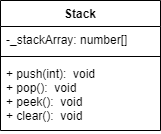

The diagram above was exported from draw.io. Its source (the exported page's mxGraphModel, read from the mxfile embedded in the PNG):
<mxGraphModel dx="1074" dy="749" grid="1" gridSize="10" guides="1" tooltips="1" connect="1" arrows="1" fold="1" page="1" pageScale="1" pageWidth="827" pageHeight="1169" math="0" shadow="0">
  <root>
    <mxCell id="0" />
    <mxCell id="1" parent="0" />
    <mxCell id="5" value="Stack" style="swimlane;fontStyle=1;align=center;verticalAlign=top;childLayout=stackLayout;horizontal=1;startSize=26;horizontalStack=0;resizeParent=1;resizeParentMax=0;resizeLast=0;collapsible=1;marginBottom=0;" vertex="1" parent="1">
      <mxGeometry x="340" y="80" width="160" height="130" as="geometry">
        <mxRectangle x="340" y="80" width="60" height="26" as="alternateBounds" />
      </mxGeometry>
    </mxCell>
    <mxCell id="6" value="-_stackArray: number[]" style="text;strokeColor=none;fillColor=none;align=left;verticalAlign=top;spacingLeft=4;spacingRight=4;overflow=hidden;rotatable=0;points=[[0,0.5],[1,0.5]];portConstraint=eastwest;" vertex="1" parent="5">
      <mxGeometry y="26" width="160" height="26" as="geometry" />
    </mxCell>
    <mxCell id="7" value="" style="line;strokeWidth=1;fillColor=none;align=left;verticalAlign=middle;spacingTop=-1;spacingLeft=3;spacingRight=3;rotatable=0;labelPosition=right;points=[];portConstraint=eastwest;" vertex="1" parent="5">
      <mxGeometry y="52" width="160" height="8" as="geometry" />
    </mxCell>
    <mxCell id="8" value="+ push(int):  void&#10;+ pop():  void&#10;+ peek():  void&#10;+ clear():  void" style="text;strokeColor=none;fillColor=none;align=left;verticalAlign=top;spacingLeft=4;spacingRight=4;overflow=hidden;rotatable=0;points=[[0,0.5],[1,0.5]];portConstraint=eastwest;" vertex="1" parent="5">
      <mxGeometry y="60" width="160" height="70" as="geometry" />
    </mxCell>
  </root>
</mxGraphModel>